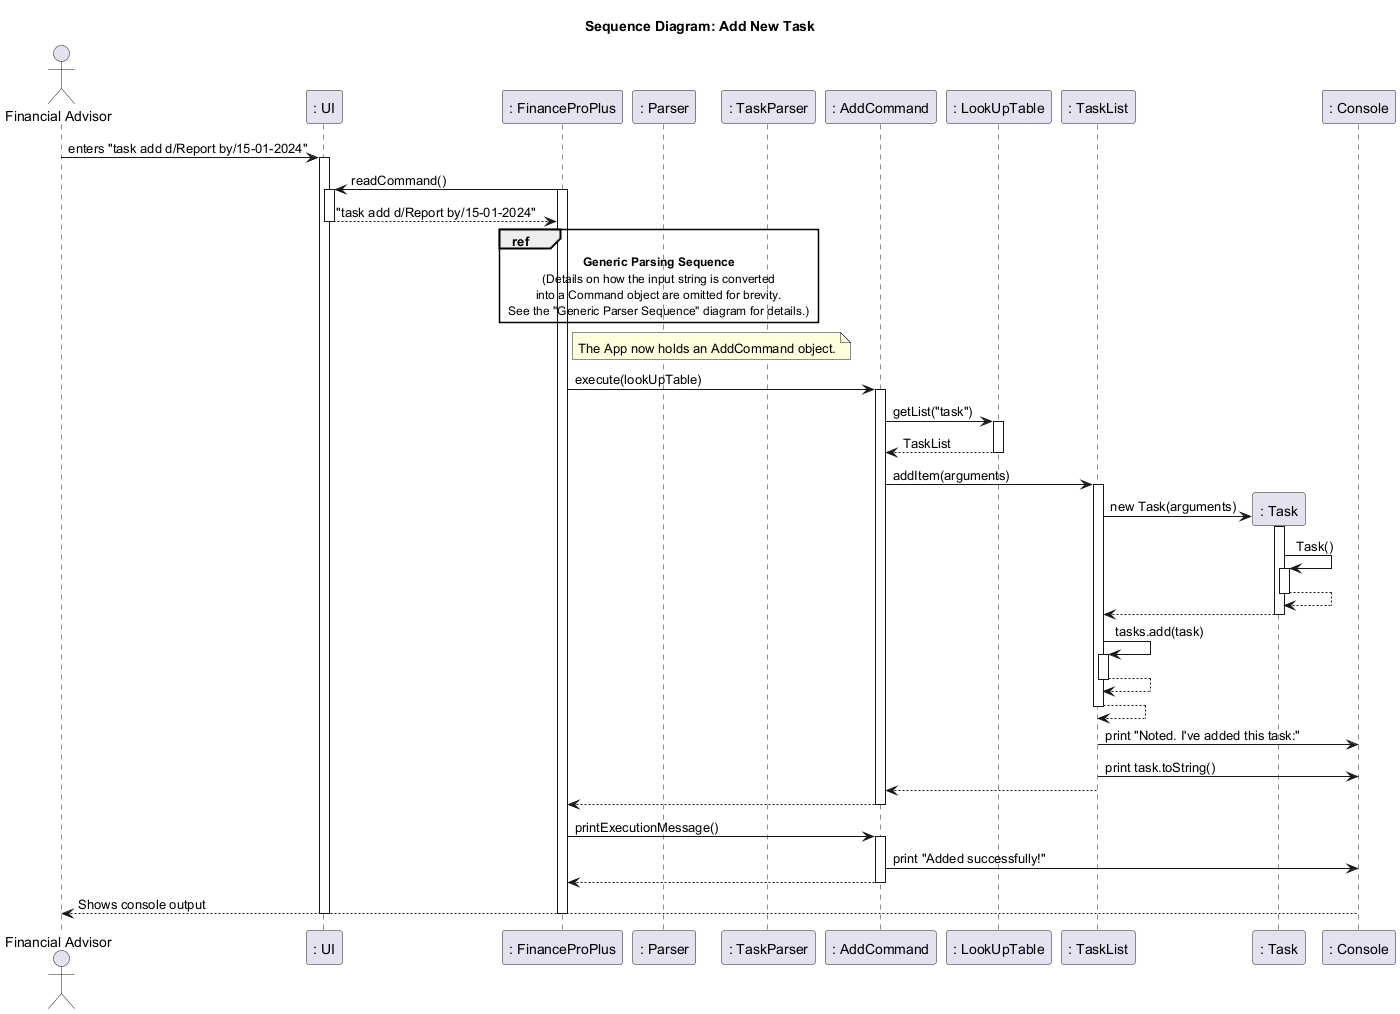

The diagram above was rendered by PlantUML. Its source (embedded in the PNG):
@startuml


title Sequence Diagram: Add New Task


actor User as "Financial Advisor"
participant ": UI" as UI
participant ": FinanceProPlus" as App
participant ": Parser" as Parser
participant ": TaskParser" as TaskParser
participant ": AddCommand" as Command
participant ": LookUpTable" as LookUpTable
participant ": TaskList" as TaskList
participant ": Task" as Task
participant ": Console" as Console


User -> UI: enters "task add d/Report by/15-01-2024"
activate UI
App -> UI: readCommand()
activate App
activate UI
UI --> App: "task add d/Report by/15-01-2024"
deactivate UI

ref over App, Parser, TaskParser
    **Generic Parsing Sequence**
    (Details on how the input string is converted
    into a Command object are omitted for brevity.
    See the "Generic Parser Sequence" diagram for details.)
end ref

note right of App: The App now holds an AddCommand object.

App -> Command: execute(lookUpTable)
    activate Command
    Command -> LookUpTable: getList("task")
    activate LookUpTable
    LookUpTable --> Command: TaskList
    deactivate LookUpTable
    Command -> TaskList: addItem(arguments)
    activate TaskList

    TaskList -> Task**: new Task(arguments)
    activate Task

    Task -> Task: Task()
    activate Task
    Task --> Task
    deactivate Task
    Task --> TaskList
    deactivate Task
    TaskList -> TaskList: tasks.add(task)
    activate TaskList
    TaskList --> TaskList
    deactivate TaskList
    TaskList --> TaskList
    deactivate TaskList
    TaskList -> Console: print "Noted. I've added this task:"
    TaskList -> Console: print task.toString()
    TaskList --> Command
    deactivate TaskList
    Command --> App
    deactivate Command
    App -> Command: printExecutionMessage()
    Activate Command
    Command -> Console: print "Added successfully!"
    Command --> App
    deactivate Command


    Console --> User: Shows console output

deactivate App
deactivate UI

@enduml